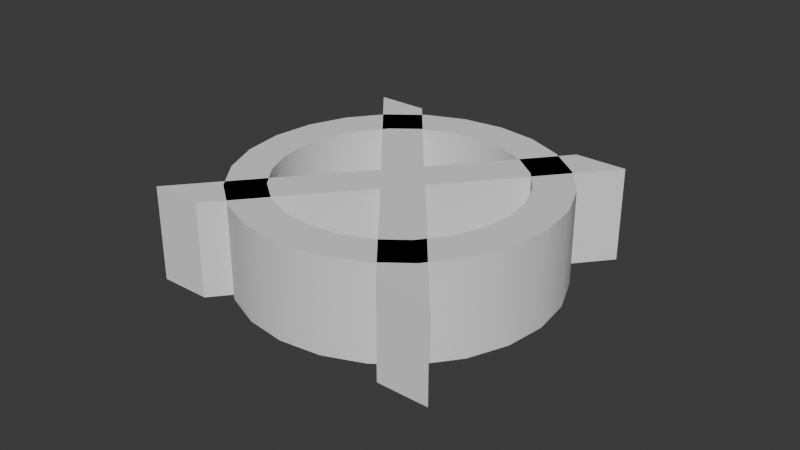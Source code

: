 # Source: symbols.blend  (saved by Blender 4.0.36; exported with 4.5.12 LTS)
import bpy
from mathutils import Matrix  # noqa: F401  (used for matrix-valued properties, if any)

bpy.ops.wm.read_factory_settings(use_empty=True)
scene = bpy.context.scene
scene.name = 'Scene'

# ---- collections
col_collection = bpy.data.collections.new('Collection'); scene.collection.children.link(col_collection)

# ---- node groups
ng_auto_smooth = bpy.data.node_groups.new('Auto Smooth', 'GeometryNodeTree')
_s = ng_auto_smooth.interface.new_socket(name='Geometry', in_out='OUTPUT', socket_type='NodeSocketGeometry')
_s = ng_auto_smooth.interface.new_socket(name='Geometry', in_out='INPUT', socket_type='NodeSocketGeometry')
_s = ng_auto_smooth.interface.new_socket(name='Angle', in_out='INPUT', socket_type='NodeSocketFloat')
_s.subtype = 'ANGLE'
_s.min_value = 0.0
_s.max_value = 3.142
ng_auto_smooth.is_modifier = True
_N = ng_auto_smooth.nodes; _L = ng_auto_smooth.links
n0 = _N.new('NodeGroupOutput'); n0.name = 'Group Output'; n0.location = (480, -100)
n1 = _N.new('NodeGroupInput'); n1.name = 'Group Input'; n1.location = (-420, -300)
n2 = _N.new('NodeGroupInput'); n2.name = 'Group Input.001'; n2.location = (-60, -100)
n3 = _N.new('GeometryNodeSetShadeSmooth'); n3.name = 'Set Shade Smooth'; n3.location = (120, -100)
n3.domain = 'EDGE'
n4 = _N.new('GeometryNodeSetShadeSmooth'); n4.name = 'Set Shade Smooth.001'; n4.location = (300, -100)
n5 = _N.new('GeometryNodeInputMeshEdgeAngle'); n5.name = 'Edge Angle'; n5.location = (-420, -220)
n6 = _N.new('GeometryNodeInputEdgeSmooth'); n6.name = 'Is Edge Smooth'; n6.location = (-60, -160)
n7 = _N.new('GeometryNodeInputShadeSmooth'); n7.name = 'Is Face Smooth'; n7.location = (-240, -340)
n8 = _N.new('FunctionNodeBooleanMath'); n8.name = 'Boolean Math'; n8.location = (-60, -220)
n9 = _N.new('FunctionNodeCompare'); n9.name = 'Compare'; n9.location = (-240, -180)
n9.operation = 'LESS_EQUAL'
_L.new(n5.outputs[0], n9.inputs[0])
_L.new(n4.outputs[0], n0.inputs[0])
_L.new(n1.outputs[1], n9.inputs[1])
_L.new(n9.outputs[0], n8.inputs[0])
_L.new(n7.outputs[0], n8.inputs[1])
_L.new(n2.outputs[0], n3.inputs[0])
_L.new(n6.outputs[0], n3.inputs[1])
_L.new(n3.outputs[0], n4.inputs[0])
_L.new(n8.outputs[0], n3.inputs[2])
n0.is_active_output = True

# ---- world
world_world = bpy.data.worlds.new('World'); scene.world = world_world
world_world.use_nodes = True; world_world.node_tree.nodes.clear()
_N = world_world.node_tree.nodes; _L = world_world.node_tree.links
n0 = _N.new('ShaderNodeOutputWorld'); n0.name = 'World Output'; n0.location = (300, 300)
n1 = _N.new('ShaderNodeBackground'); n1.name = 'Background'; n1.location = (10, 300)
n1.inputs[0].default_value = (0.05088, 0.05088, 0.05088, 1.0)
_L.new(n1.outputs[0], n0.inputs[0])
n0.is_active_output = True
world_world.color = (0.05088, 0.05088, 0.05088)
world_world.use_sun_shadow = False
world_world.sun_shadow_jitter_overblur = 0.0

# ---- meshes
me_text = bpy.data.meshes.new('Text')
me_text.from_pydata([(0.04627, 0.047, 0.0), (0.02982, 0.047, 0.0), (0.0001278, 0.01076, 0.0), (-0.02971, 0.047, 0.0), (-0.0463, 0.047, 0.0), (-0.008237, 0.001138, 0.0), (-0.04922, -0.04807, 0.0), (-0.03263, -0.04807, 0.0), (0.0001278, -0.008759, 0.0), (0.03247, -0.04807, 0.0), (0.04892, -0.04807, 0.0), (0.008353, 0.001138, 0.0)], [], [(3, 4, 5, 2), (1, 2, 11, 0), (9, 10, 11, 8), (5, 6, 7, 8), (5, 8, 11, 2)])
_uv = me_text.uv_layers.new(name='UVMap')
_uv.uv.foreach_set('vector', [0.0, 0.0, 0.0, 0.0, 0.4545, 0.0, 0.1818, 0.0, 0.0, 0.0, 0.1818, 0.0, 1.0, 0.0, 0.0, 0.0, 0.0, 0.0, 0.0, 0.0, 1.0, 0.0, 0.0, 0.0, 0.4545, 0.0, 0.0, 0.0, 0.0, 0.0, 0.0, 0.0, 0.4545, 0.0, 0.0, 0.0, 1.0, 0.0, 0.1818, 0.0])
me_text.auto_texspace = False
me_text.update()
me_circle = bpy.data.meshes.new('Circle')
me_circle.from_pydata([(3.679e-10, 0.03785, 0.0), (-0.009797, 0.03656, 0.0), (-0.01893, 0.03278, 0.0), (-0.02676, 0.02676, 0.0), (-0.03278, 0.01893, 0.0), (-0.03656, 0.009797, 0.0), (-0.03785, -2.597e-10, 0.0), (-0.03656, -0.009797, 0.0), (-0.03278, -0.01893, 0.0), (-0.02676, -0.02676, 0.0), (-0.01893, -0.03278, 0.0), (-0.009797, -0.03656, 0.0), (3.679e-10, -0.03785, 0.0), (0.009797, -0.03656, 0.0), (0.01893, -0.03278, 0.0), (0.02676, -0.02676, 0.0), (0.03278, -0.01893, 0.0), (0.03656, -0.009797, 0.0), (0.03785, -2.597e-10, 0.0), (0.03656, 0.009797, 0.0), (0.03278, 0.01893, 0.0), (0.02676, 0.02676, 0.0), (0.01893, 0.03278, 0.0), (0.009797, 0.03656, 0.0), (3.679e-10, 0.05013, 0.0), (-0.01297, 0.04842, 0.0), (-0.02506, 0.04341, 0.0), (-0.03545, 0.03545, 0.0), (-0.04341, 0.02506, 0.0), (-0.04842, 0.01297, 0.0), (-0.05013, -2.597e-10, 0.0), (-0.04842, -0.01297, 0.0), (-0.04341, -0.02506, 0.0), (-0.03545, -0.03545, 0.0), (-0.02506, -0.04341, 0.0), (-0.01297, -0.04842, 0.0), (3.679e-10, -0.05013, 0.0), (0.01297, -0.04842, 0.0), (0.02506, -0.04341, 0.0), (0.03545, -0.03545, 0.0), (0.04341, -0.02506, 0.0), (0.04842, -0.01297, 0.0), (0.05013, -2.597e-10, 0.0), (0.04842, 0.01297, 0.0), (0.04341, 0.02506, 0.0), (0.03545, 0.03545, 0.0), (0.02506, 0.04341, 0.0), (0.01297, 0.04842, 0.0)], [], [(25, 26, 2, 1), (26, 27, 3, 2), (27, 28, 4, 3), (28, 29, 5, 4), (29, 30, 6, 5), (30, 31, 7, 6), (31, 32, 8, 7), (32, 33, 9, 8), (33, 34, 10, 9), (34, 35, 11, 10), (35, 36, 12, 11), (36, 37, 13, 12), (37, 38, 14, 13), (38, 39, 15, 14), (39, 40, 16, 15), (40, 41, 17, 16), (41, 42, 18, 17), (42, 43, 19, 18), (43, 44, 20, 19), (44, 45, 21, 20), (45, 46, 22, 21), (46, 47, 23, 22), (47, 24, 0, 23), (24, 25, 1, 0)])
me_circle.polygons.foreach_set('use_smooth', [True] * 24)
_uv = me_circle.uv_layers.new(name='UVMap')
_uv.uv.foreach_set('vector', [0.0, 0.0, 0.0, 0.0, 0.0, 0.0, 0.0, 0.0, 0.0, 0.0, 0.0, 0.0, 0.0, 0.0, 0.0, 0.0, 0.0, 0.0, 0.0, 0.0, 0.0, 0.0, 0.0, 0.0, 0.0, 0.0, 0.0, 0.0, 0.0, 0.0, 0.0, 0.0, 0.0, 0.0, 0.0, 0.0, 0.0, 0.0, 0.0, 0.0, 0.0, 0.0, 0.0, 0.0, 0.0, 0.0, 0.0, 0.0, 0.0, 0.0, 0.0, 0.0, 0.0, 0.0, 0.0, 0.0, 0.0, 0.0, 0.0, 0.0, 0.0, 0.0, 0.0, 0.0, 0.0, 0.0, 0.0, 0.0, 0.0, 0.0, 0.0, 0.0, 0.0, 0.0, 0.0, 0.0, 0.0, 0.0, 0.0, 0.0, 0.0, 0.0, 0.0, 0.0, 0.0, 0.0, 0.0, 0.0, 0.0, 0.0, 0.0, 0.0, 0.0, 0.0, 0.0, 0.0, 0.0, 0.0, 0.0, 0.0, 0.0, 0.0, 0.0, 0.0, 0.0, 0.0, 0.0, 0.0, 0.0, 0.0, 0.0, 0.0, 0.0, 0.0, 0.0, 0.0, 0.0, 0.0, 0.0, 0.0, 0.0, 0.0, 0.0, 0.0, 0.0, 0.0, 0.0, 0.0, 0.0, 0.0, 0.0, 0.0, 0.0, 0.0, 0.0, 0.0, 0.0, 0.0, 0.0, 0.0, 0.0, 0.0, 0.0, 0.0, 0.0, 0.0, 0.0, 0.0, 0.0, 0.0, 0.0, 0.0, 0.0, 0.0, 0.0, 0.0, 0.0, 0.0, 0.0, 0.0, 0.0, 0.0, 0.0, 0.0, 0.0, 0.0, 0.0, 0.0, 0.0, 0.0, 0.0, 0.0, 0.0, 0.0, 0.0, 0.0, 0.0, 0.0, 0.0, 0.0, 0.0, 0.0, 0.0, 0.0, 0.0, 0.0, 0.0, 0.0, 0.0, 0.0, 0.0, 0.0])
me_circle.update()

# ---- objects
ob_text = bpy.data.objects.new('Text', me_text)
ob_circle = bpy.data.objects.new('Circle', me_circle)

# ---- transforms, parenting, visibility, modifiers, constraints
ob_text.location = (0.0, 0.0, 0.0)
_m = ob_text.modifiers.new('Solidify', 'SOLIDIFY')
_m.thickness = 0.03
_m.offset = 0.0
ob_circle.location = (0.0, 0.0, 0.0)
_m = ob_circle.modifiers.new('Solidify', 'SOLIDIFY')
_m.thickness = 0.03
_m.offset = 0.0
_m = ob_circle.modifiers.new('Auto Smooth', 'NODES')
_m.node_group = ng_auto_smooth
_gi = [s.identifier for s in ng_auto_smooth.interface.items_tree if s.item_type == 'SOCKET' and s.in_out == 'INPUT']
_m[_gi[1]] = 0.5236  # Angle

# ---- collection membership
col_collection.objects.link(ob_text)
col_collection.objects.link(ob_circle)

# ---- scene / render settings (as saved in the file)
scene.frame_start = 1; scene.frame_end = 250; scene.frame_set(1)
scene.render.engine = 'BLENDER_EEVEE_NEXT'
scene.cycles.sampling_pattern = 'TABULATED_SOBOL'
bpy.context.view_layer.update()

# ---- added for rendering (the .blend has no active camera and no usable light): camera, sun
cam_auto = bpy.data.cameras.new('AutoCamera')
cam_auto.lens = 50.0
cam_auto.sensor_width = 36.0
cam_auto.clip_end = 1000.0
ob_auto_camera = bpy.data.objects.new('AutoCamera', cam_auto)
scene.collection.objects.link(ob_auto_camera)
ob_auto_camera.location = (0.185045, -0.222054, 0.148036)
ob_auto_camera.rotation_euler = (1.09748, -7.21219e-08, 0.694738)
scene.camera = ob_auto_camera
light_auto_sun = bpy.data.lights.new('AutoSun', 'SUN')
light_auto_sun.energy = 3.0
light_auto_sun.angle = 0.0523599
ob_auto_sun = bpy.data.objects.new('AutoSun', light_auto_sun)
scene.collection.objects.link(ob_auto_sun)
ob_auto_sun.rotation_euler = (0.872665, 0.174533, 0.523599)
bpy.context.view_layer.update()
